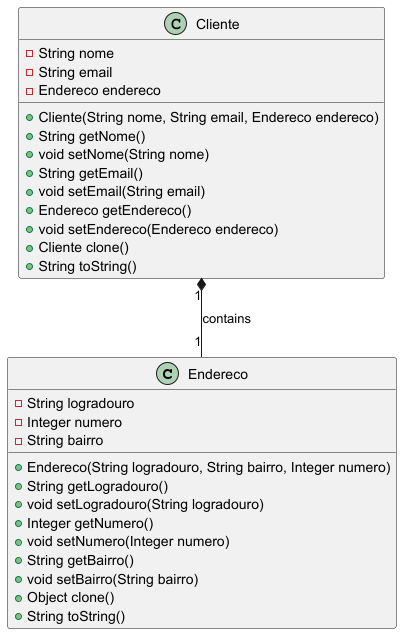

The diagram above was rendered by PlantUML. Its source (embedded in the PNG):
@startuml
class Endereco {
    -String logradouro
    -Integer numero
    -String bairro
    +Endereco(String logradouro, String bairro, Integer numero)
    +String getLogradouro()
    +void setLogradouro(String logradouro)
    +Integer getNumero()
    +void setNumero(Integer numero)
    +String getBairro()
    +void setBairro(String bairro)
    +Object clone()
    +String toString()
}

class Cliente {
    -String nome
    -String email
    -Endereco endereco
    +Cliente(String nome, String email, Endereco endereco)
    +String getNome()
    +void setNome(String nome)
    +String getEmail()
    +void setEmail(String email)
    +Endereco getEndereco()
    +void setEndereco(Endereco endereco)
    +Cliente clone()
    +String toString()
}

Cliente "1" *-- "1" Endereco : contains

@enduml